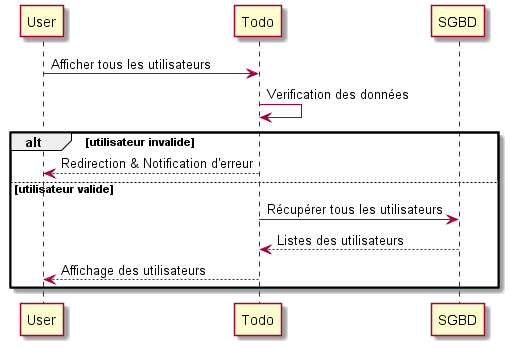

The diagram above was rendered by PlantUML. Its source (embedded in the PNG):
@startuml

User -> Todo: Afficher tous les utilisateurs
Todo -> Todo: Verification des données

alt utilisateur invalide

    Todo --> User: Redirection & Notification d'erreur

else utilisateur valide

    Todo -> SGBD: Récupérer tous les utilisateurs
    SGBD --> Todo: Listes des utilisateurs
    Todo --> User: Affichage des utilisateurs
end
@enduml